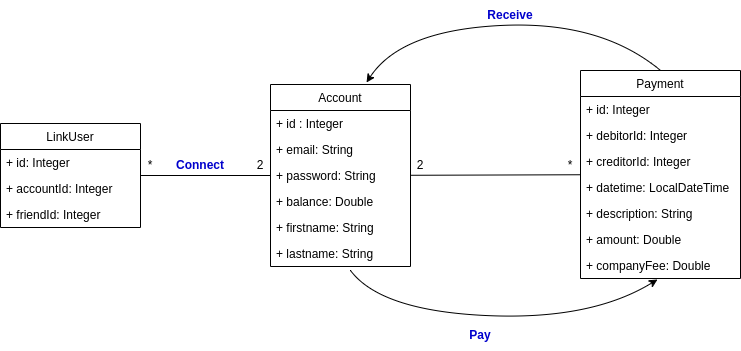

The diagram above was exported from draw.io. Its source (the exported page's mxGraphModel, read from the mxfile embedded in the PNG):
<mxGraphModel dx="1422" dy="888" grid="1" gridSize="10" guides="1" tooltips="1" connect="1" arrows="1" fold="1" page="1" pageScale="1" pageWidth="1169" pageHeight="827" math="0" shadow="0">
  <root>
    <mxCell id="0" />
    <mxCell id="1" parent="0" />
    <mxCell id="u8bPO7ID0pTNr4nIajZL-1" value="Account" style="swimlane;fontStyle=0;childLayout=stackLayout;horizontal=1;startSize=26;fillColor=none;horizontalStack=0;resizeParent=1;resizeParentMax=0;resizeLast=0;collapsible=1;marginBottom=0;" vertex="1" parent="1">
      <mxGeometry x="320" y="244" width="140" height="182" as="geometry" />
    </mxCell>
    <mxCell id="u8bPO7ID0pTNr4nIajZL-2" value="+ id : Integer" style="text;strokeColor=none;fillColor=none;align=left;verticalAlign=top;spacingLeft=4;spacingRight=4;overflow=hidden;rotatable=0;points=[[0,0.5],[1,0.5]];portConstraint=eastwest;" vertex="1" parent="u8bPO7ID0pTNr4nIajZL-1">
      <mxGeometry y="26" width="140" height="26" as="geometry" />
    </mxCell>
    <mxCell id="u8bPO7ID0pTNr4nIajZL-3" value="+ email: String" style="text;strokeColor=none;fillColor=none;align=left;verticalAlign=top;spacingLeft=4;spacingRight=4;overflow=hidden;rotatable=0;points=[[0,0.5],[1,0.5]];portConstraint=eastwest;" vertex="1" parent="u8bPO7ID0pTNr4nIajZL-1">
      <mxGeometry y="52" width="140" height="26" as="geometry" />
    </mxCell>
    <mxCell id="u8bPO7ID0pTNr4nIajZL-4" value="+ password: String" style="text;strokeColor=none;fillColor=none;align=left;verticalAlign=top;spacingLeft=4;spacingRight=4;overflow=hidden;rotatable=0;points=[[0,0.5],[1,0.5]];portConstraint=eastwest;" vertex="1" parent="u8bPO7ID0pTNr4nIajZL-1">
      <mxGeometry y="78" width="140" height="26" as="geometry" />
    </mxCell>
    <mxCell id="u8bPO7ID0pTNr4nIajZL-5" value="+ balance: Double" style="text;strokeColor=none;fillColor=none;align=left;verticalAlign=top;spacingLeft=4;spacingRight=4;overflow=hidden;rotatable=0;points=[[0,0.5],[1,0.5]];portConstraint=eastwest;" vertex="1" parent="u8bPO7ID0pTNr4nIajZL-1">
      <mxGeometry y="104" width="140" height="26" as="geometry" />
    </mxCell>
    <mxCell id="u8bPO7ID0pTNr4nIajZL-6" value="+ firstname: String" style="text;strokeColor=none;fillColor=none;align=left;verticalAlign=top;spacingLeft=4;spacingRight=4;overflow=hidden;rotatable=0;points=[[0,0.5],[1,0.5]];portConstraint=eastwest;" vertex="1" parent="u8bPO7ID0pTNr4nIajZL-1">
      <mxGeometry y="130" width="140" height="26" as="geometry" />
    </mxCell>
    <mxCell id="u8bPO7ID0pTNr4nIajZL-7" value="+ lastname: String" style="text;strokeColor=none;fillColor=none;align=left;verticalAlign=top;spacingLeft=4;spacingRight=4;overflow=hidden;rotatable=0;points=[[0,0.5],[1,0.5]];portConstraint=eastwest;" vertex="1" parent="u8bPO7ID0pTNr4nIajZL-1">
      <mxGeometry y="156" width="140" height="26" as="geometry" />
    </mxCell>
    <mxCell id="u8bPO7ID0pTNr4nIajZL-8" value="LinkUser" style="swimlane;fontStyle=0;childLayout=stackLayout;horizontal=1;startSize=26;fillColor=none;horizontalStack=0;resizeParent=1;resizeParentMax=0;resizeLast=0;collapsible=1;marginBottom=0;labelBackgroundColor=none;" vertex="1" parent="1">
      <mxGeometry x="50" y="283" width="140" height="104" as="geometry" />
    </mxCell>
    <mxCell id="u8bPO7ID0pTNr4nIajZL-9" value="+ id: Integer" style="text;strokeColor=none;fillColor=none;align=left;verticalAlign=top;spacingLeft=4;spacingRight=4;overflow=hidden;rotatable=0;points=[[0,0.5],[1,0.5]];portConstraint=eastwest;" vertex="1" parent="u8bPO7ID0pTNr4nIajZL-8">
      <mxGeometry y="26" width="140" height="26" as="geometry" />
    </mxCell>
    <mxCell id="u8bPO7ID0pTNr4nIajZL-10" value="+ accountId: Integer" style="text;strokeColor=none;fillColor=none;align=left;verticalAlign=top;spacingLeft=4;spacingRight=4;overflow=hidden;rotatable=0;points=[[0,0.5],[1,0.5]];portConstraint=eastwest;" vertex="1" parent="u8bPO7ID0pTNr4nIajZL-8">
      <mxGeometry y="52" width="140" height="26" as="geometry" />
    </mxCell>
    <mxCell id="u8bPO7ID0pTNr4nIajZL-11" value="+ friendId: Integer" style="text;strokeColor=none;fillColor=none;align=left;verticalAlign=top;spacingLeft=4;spacingRight=4;overflow=hidden;rotatable=0;points=[[0,0.5],[1,0.5]];portConstraint=eastwest;" vertex="1" parent="u8bPO7ID0pTNr4nIajZL-8">
      <mxGeometry y="78" width="140" height="26" as="geometry" />
    </mxCell>
    <mxCell id="u8bPO7ID0pTNr4nIajZL-12" value="Payment" style="swimlane;fontStyle=0;childLayout=stackLayout;horizontal=1;startSize=26;fillColor=none;horizontalStack=0;resizeParent=1;resizeParentMax=0;resizeLast=0;collapsible=1;marginBottom=0;" vertex="1" parent="1">
      <mxGeometry x="630" y="230" width="160" height="208" as="geometry" />
    </mxCell>
    <mxCell id="u8bPO7ID0pTNr4nIajZL-13" value="+ id: Integer" style="text;strokeColor=none;fillColor=none;align=left;verticalAlign=top;spacingLeft=4;spacingRight=4;overflow=hidden;rotatable=0;points=[[0,0.5],[1,0.5]];portConstraint=eastwest;" vertex="1" parent="u8bPO7ID0pTNr4nIajZL-12">
      <mxGeometry y="26" width="160" height="26" as="geometry" />
    </mxCell>
    <mxCell id="u8bPO7ID0pTNr4nIajZL-14" value="+ debitorId: Integer" style="text;strokeColor=none;fillColor=none;align=left;verticalAlign=top;spacingLeft=4;spacingRight=4;overflow=hidden;rotatable=0;points=[[0,0.5],[1,0.5]];portConstraint=eastwest;" vertex="1" parent="u8bPO7ID0pTNr4nIajZL-12">
      <mxGeometry y="52" width="160" height="26" as="geometry" />
    </mxCell>
    <mxCell id="u8bPO7ID0pTNr4nIajZL-15" value="+ creditorId: Integer" style="text;strokeColor=none;fillColor=none;align=left;verticalAlign=top;spacingLeft=4;spacingRight=4;overflow=hidden;rotatable=0;points=[[0,0.5],[1,0.5]];portConstraint=eastwest;" vertex="1" parent="u8bPO7ID0pTNr4nIajZL-12">
      <mxGeometry y="78" width="160" height="26" as="geometry" />
    </mxCell>
    <mxCell id="u8bPO7ID0pTNr4nIajZL-16" value="+ datetime: LocalDateTime" style="text;strokeColor=none;fillColor=none;align=left;verticalAlign=top;spacingLeft=4;spacingRight=4;overflow=hidden;rotatable=0;points=[[0,0.5],[1,0.5]];portConstraint=eastwest;" vertex="1" parent="u8bPO7ID0pTNr4nIajZL-12">
      <mxGeometry y="104" width="160" height="26" as="geometry" />
    </mxCell>
    <mxCell id="u8bPO7ID0pTNr4nIajZL-18" value="+ description: String" style="text;strokeColor=none;fillColor=none;align=left;verticalAlign=top;spacingLeft=4;spacingRight=4;overflow=hidden;rotatable=0;points=[[0,0.5],[1,0.5]];portConstraint=eastwest;" vertex="1" parent="u8bPO7ID0pTNr4nIajZL-12">
      <mxGeometry y="130" width="160" height="26" as="geometry" />
    </mxCell>
    <mxCell id="u8bPO7ID0pTNr4nIajZL-19" value="+ amount: Double" style="text;strokeColor=none;fillColor=none;align=left;verticalAlign=top;spacingLeft=4;spacingRight=4;overflow=hidden;rotatable=0;points=[[0,0.5],[1,0.5]];portConstraint=eastwest;" vertex="1" parent="u8bPO7ID0pTNr4nIajZL-12">
      <mxGeometry y="156" width="160" height="26" as="geometry" />
    </mxCell>
    <mxCell id="u8bPO7ID0pTNr4nIajZL-20" value="+ companyFee: Double" style="text;strokeColor=none;fillColor=none;align=left;verticalAlign=top;spacingLeft=4;spacingRight=4;overflow=hidden;rotatable=0;points=[[0,0.5],[1,0.5]];portConstraint=eastwest;" vertex="1" parent="u8bPO7ID0pTNr4nIajZL-12">
      <mxGeometry y="182" width="160" height="26" as="geometry" />
    </mxCell>
    <mxCell id="u8bPO7ID0pTNr4nIajZL-22" value="" style="endArrow=none;html=1;rounded=0;" edge="1" parent="1" source="u8bPO7ID0pTNr4nIajZL-8" target="u8bPO7ID0pTNr4nIajZL-1">
      <mxGeometry width="50" height="50" relative="1" as="geometry">
        <mxPoint x="180" y="480" as="sourcePoint" />
        <mxPoint x="230" y="430" as="targetPoint" />
      </mxGeometry>
    </mxCell>
    <mxCell id="u8bPO7ID0pTNr4nIajZL-23" value="*" style="text;html=1;strokeColor=none;fillColor=none;align=center;verticalAlign=middle;whiteSpace=wrap;rounded=0;" vertex="1" parent="1">
      <mxGeometry x="190" y="320" width="20" height="10" as="geometry" />
    </mxCell>
    <mxCell id="u8bPO7ID0pTNr4nIajZL-25" value="2" style="text;html=1;strokeColor=none;fillColor=none;align=center;verticalAlign=middle;whiteSpace=wrap;rounded=0;" vertex="1" parent="1">
      <mxGeometry x="300" y="320" width="20" height="10" as="geometry" />
    </mxCell>
    <mxCell id="u8bPO7ID0pTNr4nIajZL-26" value="" style="endArrow=none;html=1;rounded=0;" edge="1" parent="1" source="u8bPO7ID0pTNr4nIajZL-1" target="u8bPO7ID0pTNr4nIajZL-12">
      <mxGeometry width="50" height="50" relative="1" as="geometry">
        <mxPoint x="180" y="480" as="sourcePoint" />
        <mxPoint x="230" y="430" as="targetPoint" />
      </mxGeometry>
    </mxCell>
    <mxCell id="u8bPO7ID0pTNr4nIajZL-27" value="*" style="text;html=1;strokeColor=none;fillColor=none;align=center;verticalAlign=middle;whiteSpace=wrap;rounded=0;" vertex="1" parent="1">
      <mxGeometry x="610" y="320" width="20" height="10" as="geometry" />
    </mxCell>
    <mxCell id="u8bPO7ID0pTNr4nIajZL-28" value="2" style="text;html=1;strokeColor=none;fillColor=none;align=center;verticalAlign=middle;whiteSpace=wrap;rounded=0;" vertex="1" parent="1">
      <mxGeometry x="460" y="320" width="20" height="10" as="geometry" />
    </mxCell>
    <mxCell id="u8bPO7ID0pTNr4nIajZL-29" value="&lt;b&gt;&lt;font color=&quot;#0000cc&quot;&gt;Connect&lt;/font&gt;&lt;/b&gt;" style="text;html=1;strokeColor=none;fillColor=none;align=center;verticalAlign=middle;whiteSpace=wrap;rounded=0;" vertex="1" parent="1">
      <mxGeometry x="220" y="310" width="60" height="30" as="geometry" />
    </mxCell>
    <mxCell id="u8bPO7ID0pTNr4nIajZL-36" value="" style="curved=1;endArrow=classic;html=1;rounded=0;fontColor=#0000CC;entryX=0.481;entryY=1.038;entryDx=0;entryDy=0;entryPerimeter=0;" edge="1" parent="1" target="u8bPO7ID0pTNr4nIajZL-20">
      <mxGeometry width="50" height="50" relative="1" as="geometry">
        <mxPoint x="400" y="430" as="sourcePoint" />
        <mxPoint x="630" y="450" as="targetPoint" />
        <Array as="points">
          <mxPoint x="430" y="470" />
          <mxPoint x="640" y="480" />
        </Array>
      </mxGeometry>
    </mxCell>
    <mxCell id="u8bPO7ID0pTNr4nIajZL-37" value="&lt;b&gt;Pay&lt;/b&gt;" style="text;html=1;strokeColor=none;fillColor=none;align=center;verticalAlign=middle;whiteSpace=wrap;rounded=0;labelBackgroundColor=none;fontColor=#0000CC;" vertex="1" parent="1">
      <mxGeometry x="500" y="480" width="60" height="30" as="geometry" />
    </mxCell>
    <mxCell id="u8bPO7ID0pTNr4nIajZL-38" value="" style="curved=1;endArrow=classic;html=1;rounded=0;fontColor=#0000CC;entryX=0.686;entryY=-0.011;entryDx=0;entryDy=0;entryPerimeter=0;exitX=0.5;exitY=0;exitDx=0;exitDy=0;" edge="1" parent="1" source="u8bPO7ID0pTNr4nIajZL-12" target="u8bPO7ID0pTNr4nIajZL-1">
      <mxGeometry width="50" height="50" relative="1" as="geometry">
        <mxPoint x="379.99999999999994" y="100" as="sourcePoint" />
        <mxPoint x="668.04" y="108.02199999999993" as="targetPoint" />
        <Array as="points">
          <mxPoint x="650" y="180" />
          <mxPoint x="450" y="190" />
        </Array>
      </mxGeometry>
    </mxCell>
    <mxCell id="u8bPO7ID0pTNr4nIajZL-39" value="&lt;b&gt;Receive&lt;/b&gt;" style="text;html=1;strokeColor=none;fillColor=none;align=center;verticalAlign=middle;whiteSpace=wrap;rounded=0;labelBackgroundColor=none;fontColor=#0000CC;" vertex="1" parent="1">
      <mxGeometry x="530" y="160" width="60" height="30" as="geometry" />
    </mxCell>
  </root>
</mxGraphModel>